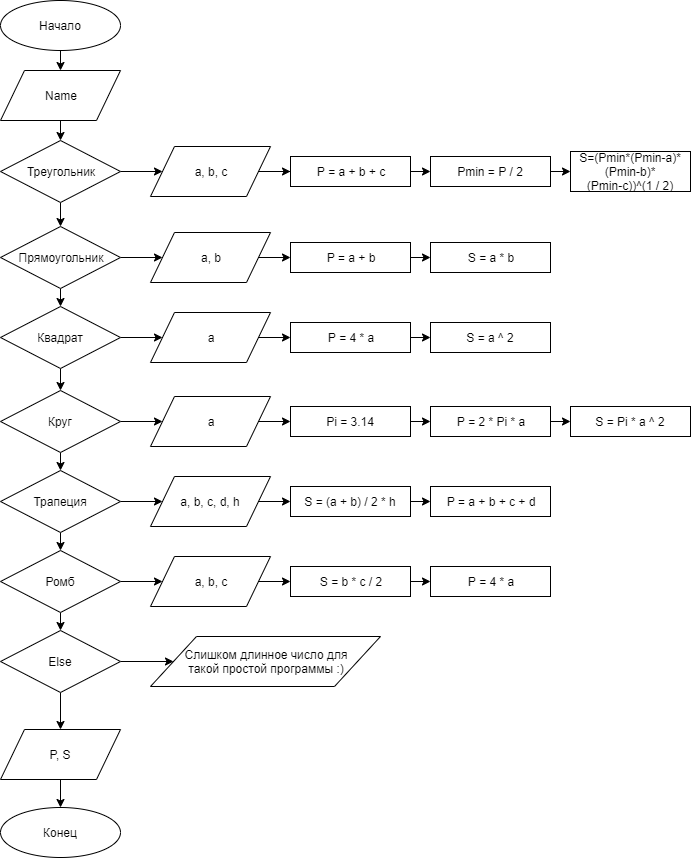

The diagram above was exported from draw.io. Its source (the exported page's mxGraphModel, read from the mxfile embedded in the PNG):
<mxGraphModel dx="581" dy="1868" grid="1" gridSize="10" guides="1" tooltips="1" connect="1" arrows="1" fold="1" page="1" pageScale="1" pageWidth="827" pageHeight="1169" math="0" shadow="0">
  <root>
    <mxCell id="0" />
    <mxCell id="1" parent="0" />
    <mxCell id="Zcu2_mLxezaEYzOF_UR5-142" style="edgeStyle=orthogonalEdgeStyle;rounded=0;orthogonalLoop=1;jettySize=auto;html=1;exitX=0.5;exitY=1;exitDx=0;exitDy=0;entryX=0.5;entryY=0;entryDx=0;entryDy=0;" edge="1" parent="1" source="Zcu2_mLxezaEYzOF_UR5-67" target="Zcu2_mLxezaEYzOF_UR5-69">
      <mxGeometry relative="1" as="geometry" />
    </mxCell>
    <mxCell id="Zcu2_mLxezaEYzOF_UR5-67" value="Начало" style="ellipse;whiteSpace=wrap;html=1;" vertex="1" parent="1">
      <mxGeometry x="1160" y="-280" width="120" height="50" as="geometry" />
    </mxCell>
    <mxCell id="Zcu2_mLxezaEYzOF_UR5-143" style="edgeStyle=orthogonalEdgeStyle;rounded=0;orthogonalLoop=1;jettySize=auto;html=1;exitX=0.5;exitY=1;exitDx=0;exitDy=0;entryX=0.5;entryY=0;entryDx=0;entryDy=0;" edge="1" parent="1" source="Zcu2_mLxezaEYzOF_UR5-69" target="Zcu2_mLxezaEYzOF_UR5-72">
      <mxGeometry relative="1" as="geometry" />
    </mxCell>
    <mxCell id="Zcu2_mLxezaEYzOF_UR5-69" value="Name" style="shape=parallelogram;perimeter=parallelogramPerimeter;whiteSpace=wrap;html=1;" vertex="1" parent="1">
      <mxGeometry x="1160" y="-210" width="120" height="50" as="geometry" />
    </mxCell>
    <mxCell id="Zcu2_mLxezaEYzOF_UR5-146" style="edgeStyle=orthogonalEdgeStyle;rounded=0;orthogonalLoop=1;jettySize=auto;html=1;exitX=1;exitY=0.5;exitDx=0;exitDy=0;" edge="1" parent="1" source="Zcu2_mLxezaEYzOF_UR5-72" target="Zcu2_mLxezaEYzOF_UR5-124">
      <mxGeometry relative="1" as="geometry" />
    </mxCell>
    <mxCell id="Zcu2_mLxezaEYzOF_UR5-151" style="edgeStyle=orthogonalEdgeStyle;rounded=0;orthogonalLoop=1;jettySize=auto;html=1;exitX=0.5;exitY=1;exitDx=0;exitDy=0;entryX=0.5;entryY=0;entryDx=0;entryDy=0;" edge="1" parent="1" source="Zcu2_mLxezaEYzOF_UR5-72" target="Zcu2_mLxezaEYzOF_UR5-78">
      <mxGeometry relative="1" as="geometry" />
    </mxCell>
    <mxCell id="Zcu2_mLxezaEYzOF_UR5-72" value="Треугольник" style="rhombus;whiteSpace=wrap;html=1;" vertex="1" parent="1">
      <mxGeometry x="1160" y="-140" width="120" height="62" as="geometry" />
    </mxCell>
    <mxCell id="Zcu2_mLxezaEYzOF_UR5-155" style="edgeStyle=orthogonalEdgeStyle;rounded=0;orthogonalLoop=1;jettySize=auto;html=1;exitX=1;exitY=0.5;exitDx=0;exitDy=0;entryX=0;entryY=0.5;entryDx=0;entryDy=0;" edge="1" parent="1" source="Zcu2_mLxezaEYzOF_UR5-78" target="Zcu2_mLxezaEYzOF_UR5-126">
      <mxGeometry relative="1" as="geometry" />
    </mxCell>
    <mxCell id="Zcu2_mLxezaEYzOF_UR5-157" style="edgeStyle=orthogonalEdgeStyle;rounded=0;orthogonalLoop=1;jettySize=auto;html=1;exitX=0.5;exitY=1;exitDx=0;exitDy=0;entryX=0.5;entryY=0;entryDx=0;entryDy=0;" edge="1" parent="1" source="Zcu2_mLxezaEYzOF_UR5-78" target="Zcu2_mLxezaEYzOF_UR5-81">
      <mxGeometry relative="1" as="geometry" />
    </mxCell>
    <mxCell id="Zcu2_mLxezaEYzOF_UR5-78" value="Прямоугольник" style="rhombus;whiteSpace=wrap;html=1;" vertex="1" parent="1">
      <mxGeometry x="1160" y="-54" width="120" height="62" as="geometry" />
    </mxCell>
    <mxCell id="Zcu2_mLxezaEYzOF_UR5-158" style="edgeStyle=orthogonalEdgeStyle;rounded=0;orthogonalLoop=1;jettySize=auto;html=1;exitX=1;exitY=0.5;exitDx=0;exitDy=0;entryX=0;entryY=0.5;entryDx=0;entryDy=0;" edge="1" parent="1" source="Zcu2_mLxezaEYzOF_UR5-81" target="Zcu2_mLxezaEYzOF_UR5-128">
      <mxGeometry relative="1" as="geometry" />
    </mxCell>
    <mxCell id="Zcu2_mLxezaEYzOF_UR5-161" style="edgeStyle=orthogonalEdgeStyle;rounded=0;orthogonalLoop=1;jettySize=auto;html=1;exitX=0.5;exitY=1;exitDx=0;exitDy=0;entryX=0.5;entryY=0;entryDx=0;entryDy=0;" edge="1" parent="1" source="Zcu2_mLxezaEYzOF_UR5-81" target="Zcu2_mLxezaEYzOF_UR5-84">
      <mxGeometry relative="1" as="geometry" />
    </mxCell>
    <mxCell id="Zcu2_mLxezaEYzOF_UR5-81" value="Квадрат" style="rhombus;whiteSpace=wrap;html=1;" vertex="1" parent="1">
      <mxGeometry x="1160" y="26" width="120" height="62" as="geometry" />
    </mxCell>
    <mxCell id="Zcu2_mLxezaEYzOF_UR5-163" style="edgeStyle=orthogonalEdgeStyle;rounded=0;orthogonalLoop=1;jettySize=auto;html=1;exitX=1;exitY=0.5;exitDx=0;exitDy=0;entryX=0;entryY=0.5;entryDx=0;entryDy=0;" edge="1" parent="1" source="Zcu2_mLxezaEYzOF_UR5-84" target="Zcu2_mLxezaEYzOF_UR5-130">
      <mxGeometry relative="1" as="geometry" />
    </mxCell>
    <mxCell id="Zcu2_mLxezaEYzOF_UR5-167" style="edgeStyle=orthogonalEdgeStyle;rounded=0;orthogonalLoop=1;jettySize=auto;html=1;exitX=0.5;exitY=1;exitDx=0;exitDy=0;entryX=0.5;entryY=0;entryDx=0;entryDy=0;" edge="1" parent="1" source="Zcu2_mLxezaEYzOF_UR5-84" target="Zcu2_mLxezaEYzOF_UR5-87">
      <mxGeometry relative="1" as="geometry" />
    </mxCell>
    <mxCell id="Zcu2_mLxezaEYzOF_UR5-84" value="Круг" style="rhombus;whiteSpace=wrap;html=1;" vertex="1" parent="1">
      <mxGeometry x="1160" y="110" width="120" height="62" as="geometry" />
    </mxCell>
    <mxCell id="Zcu2_mLxezaEYzOF_UR5-169" style="edgeStyle=orthogonalEdgeStyle;rounded=0;orthogonalLoop=1;jettySize=auto;html=1;exitX=1;exitY=0.5;exitDx=0;exitDy=0;entryX=0;entryY=0.5;entryDx=0;entryDy=0;" edge="1" parent="1" source="Zcu2_mLxezaEYzOF_UR5-87" target="Zcu2_mLxezaEYzOF_UR5-89">
      <mxGeometry relative="1" as="geometry" />
    </mxCell>
    <mxCell id="Zcu2_mLxezaEYzOF_UR5-172" style="edgeStyle=orthogonalEdgeStyle;rounded=0;orthogonalLoop=1;jettySize=auto;html=1;exitX=0.5;exitY=1;exitDx=0;exitDy=0;entryX=0.5;entryY=0;entryDx=0;entryDy=0;" edge="1" parent="1" source="Zcu2_mLxezaEYzOF_UR5-87" target="Zcu2_mLxezaEYzOF_UR5-92">
      <mxGeometry relative="1" as="geometry" />
    </mxCell>
    <mxCell id="Zcu2_mLxezaEYzOF_UR5-87" value="Трапеция" style="rhombus;whiteSpace=wrap;html=1;" vertex="1" parent="1">
      <mxGeometry x="1160" y="190" width="120" height="62" as="geometry" />
    </mxCell>
    <mxCell id="Zcu2_mLxezaEYzOF_UR5-170" style="edgeStyle=orthogonalEdgeStyle;rounded=0;orthogonalLoop=1;jettySize=auto;html=1;exitX=1;exitY=0.5;exitDx=0;exitDy=0;entryX=0;entryY=0.5;entryDx=0;entryDy=0;" edge="1" parent="1" source="Zcu2_mLxezaEYzOF_UR5-89" target="Zcu2_mLxezaEYzOF_UR5-132">
      <mxGeometry relative="1" as="geometry" />
    </mxCell>
    <mxCell id="Zcu2_mLxezaEYzOF_UR5-89" value="a, b, c, d, h" style="shape=parallelogram;perimeter=parallelogramPerimeter;whiteSpace=wrap;html=1;" vertex="1" parent="1">
      <mxGeometry x="1310" y="196" width="120" height="50" as="geometry" />
    </mxCell>
    <mxCell id="Zcu2_mLxezaEYzOF_UR5-173" style="edgeStyle=orthogonalEdgeStyle;rounded=0;orthogonalLoop=1;jettySize=auto;html=1;exitX=1;exitY=0.5;exitDx=0;exitDy=0;entryX=0;entryY=0.5;entryDx=0;entryDy=0;" edge="1" parent="1" source="Zcu2_mLxezaEYzOF_UR5-92" target="Zcu2_mLxezaEYzOF_UR5-94">
      <mxGeometry relative="1" as="geometry" />
    </mxCell>
    <mxCell id="Zcu2_mLxezaEYzOF_UR5-180" style="edgeStyle=orthogonalEdgeStyle;rounded=0;orthogonalLoop=1;jettySize=auto;html=1;exitX=0.5;exitY=1;exitDx=0;exitDy=0;entryX=0.5;entryY=0;entryDx=0;entryDy=0;" edge="1" parent="1" source="Zcu2_mLxezaEYzOF_UR5-92" target="Zcu2_mLxezaEYzOF_UR5-179">
      <mxGeometry relative="1" as="geometry" />
    </mxCell>
    <mxCell id="Zcu2_mLxezaEYzOF_UR5-92" value="Ромб" style="rhombus;whiteSpace=wrap;html=1;" vertex="1" parent="1">
      <mxGeometry x="1160" y="270" width="120" height="62" as="geometry" />
    </mxCell>
    <mxCell id="Zcu2_mLxezaEYzOF_UR5-174" style="edgeStyle=orthogonalEdgeStyle;rounded=0;orthogonalLoop=1;jettySize=auto;html=1;exitX=1;exitY=0.5;exitDx=0;exitDy=0;entryX=0;entryY=0.5;entryDx=0;entryDy=0;" edge="1" parent="1" source="Zcu2_mLxezaEYzOF_UR5-94" target="Zcu2_mLxezaEYzOF_UR5-136">
      <mxGeometry relative="1" as="geometry" />
    </mxCell>
    <mxCell id="Zcu2_mLxezaEYzOF_UR5-94" value="a, b, c" style="shape=parallelogram;perimeter=parallelogramPerimeter;whiteSpace=wrap;html=1;" vertex="1" parent="1">
      <mxGeometry x="1310" y="276" width="120" height="50" as="geometry" />
    </mxCell>
    <mxCell id="Zcu2_mLxezaEYzOF_UR5-95" value="Конец" style="ellipse;whiteSpace=wrap;html=1;" vertex="1" parent="1">
      <mxGeometry x="1160" y="527" width="120" height="50" as="geometry" />
    </mxCell>
    <mxCell id="Zcu2_mLxezaEYzOF_UR5-148" style="edgeStyle=orthogonalEdgeStyle;rounded=0;orthogonalLoop=1;jettySize=auto;html=1;exitX=1;exitY=0.5;exitDx=0;exitDy=0;entryX=0;entryY=0.5;entryDx=0;entryDy=0;" edge="1" parent="1" source="Zcu2_mLxezaEYzOF_UR5-104" target="Zcu2_mLxezaEYzOF_UR5-106">
      <mxGeometry relative="1" as="geometry" />
    </mxCell>
    <mxCell id="Zcu2_mLxezaEYzOF_UR5-104" value="&lt;div&gt;P = a + b + c&lt;/div&gt;" style="rounded=0;whiteSpace=wrap;html=1;" vertex="1" parent="1">
      <mxGeometry x="1450" y="-124" width="120" height="30" as="geometry" />
    </mxCell>
    <mxCell id="Zcu2_mLxezaEYzOF_UR5-149" style="edgeStyle=orthogonalEdgeStyle;rounded=0;orthogonalLoop=1;jettySize=auto;html=1;exitX=1;exitY=0.5;exitDx=0;exitDy=0;entryX=0;entryY=0.5;entryDx=0;entryDy=0;" edge="1" parent="1" source="Zcu2_mLxezaEYzOF_UR5-106" target="Zcu2_mLxezaEYzOF_UR5-108">
      <mxGeometry relative="1" as="geometry" />
    </mxCell>
    <mxCell id="Zcu2_mLxezaEYzOF_UR5-106" value="&lt;div&gt;Pmin = P / 2&lt;/div&gt;" style="rounded=0;whiteSpace=wrap;html=1;" vertex="1" parent="1">
      <mxGeometry x="1590" y="-124" width="120" height="30" as="geometry" />
    </mxCell>
    <mxCell id="Zcu2_mLxezaEYzOF_UR5-108" value="&lt;div&gt;S=(Pmin*(Pmin-a)*(Pmin-b)*&lt;/div&gt;&lt;div&gt;(Pmin-c))^(1 / 2)&lt;/div&gt;" style="rounded=0;whiteSpace=wrap;html=1;" vertex="1" parent="1">
      <mxGeometry x="1730" y="-129" width="120" height="40" as="geometry" />
    </mxCell>
    <mxCell id="Zcu2_mLxezaEYzOF_UR5-154" style="edgeStyle=orthogonalEdgeStyle;rounded=0;orthogonalLoop=1;jettySize=auto;html=1;exitX=1;exitY=0.5;exitDx=0;exitDy=0;entryX=0;entryY=0.5;entryDx=0;entryDy=0;" edge="1" parent="1" source="Zcu2_mLxezaEYzOF_UR5-110" target="Zcu2_mLxezaEYzOF_UR5-112">
      <mxGeometry relative="1" as="geometry" />
    </mxCell>
    <mxCell id="Zcu2_mLxezaEYzOF_UR5-110" value="&lt;div&gt;P = a + b&lt;/div&gt;" style="rounded=0;whiteSpace=wrap;html=1;" vertex="1" parent="1">
      <mxGeometry x="1450" y="-38" width="120" height="30" as="geometry" />
    </mxCell>
    <mxCell id="Zcu2_mLxezaEYzOF_UR5-112" value="&lt;div&gt;S = a * b&lt;/div&gt;" style="rounded=0;whiteSpace=wrap;html=1;" vertex="1" parent="1">
      <mxGeometry x="1590" y="-38" width="120" height="30" as="geometry" />
    </mxCell>
    <mxCell id="Zcu2_mLxezaEYzOF_UR5-160" style="edgeStyle=orthogonalEdgeStyle;rounded=0;orthogonalLoop=1;jettySize=auto;html=1;exitX=1;exitY=0.5;exitDx=0;exitDy=0;entryX=0;entryY=0.5;entryDx=0;entryDy=0;" edge="1" parent="1" source="Zcu2_mLxezaEYzOF_UR5-114" target="Zcu2_mLxezaEYzOF_UR5-116">
      <mxGeometry relative="1" as="geometry" />
    </mxCell>
    <mxCell id="Zcu2_mLxezaEYzOF_UR5-114" value="&lt;div&gt;P = 4 * a&lt;/div&gt;" style="rounded=0;whiteSpace=wrap;html=1;" vertex="1" parent="1">
      <mxGeometry x="1450" y="42" width="120" height="30" as="geometry" />
    </mxCell>
    <mxCell id="Zcu2_mLxezaEYzOF_UR5-116" value="&lt;div&gt;S = a ^ 2&lt;/div&gt;" style="rounded=0;whiteSpace=wrap;html=1;" vertex="1" parent="1">
      <mxGeometry x="1590" y="42" width="120" height="30" as="geometry" />
    </mxCell>
    <mxCell id="Zcu2_mLxezaEYzOF_UR5-165" style="edgeStyle=orthogonalEdgeStyle;rounded=0;orthogonalLoop=1;jettySize=auto;html=1;exitX=1;exitY=0.5;exitDx=0;exitDy=0;entryX=0;entryY=0.5;entryDx=0;entryDy=0;" edge="1" parent="1" source="Zcu2_mLxezaEYzOF_UR5-118" target="Zcu2_mLxezaEYzOF_UR5-120">
      <mxGeometry relative="1" as="geometry" />
    </mxCell>
    <mxCell id="Zcu2_mLxezaEYzOF_UR5-118" value="&lt;div&gt;Pi = 3.14&lt;/div&gt;" style="rounded=0;whiteSpace=wrap;html=1;" vertex="1" parent="1">
      <mxGeometry x="1450" y="126" width="120" height="30" as="geometry" />
    </mxCell>
    <mxCell id="Zcu2_mLxezaEYzOF_UR5-166" style="edgeStyle=orthogonalEdgeStyle;rounded=0;orthogonalLoop=1;jettySize=auto;html=1;exitX=1;exitY=0.5;exitDx=0;exitDy=0;entryX=0;entryY=0.5;entryDx=0;entryDy=0;" edge="1" parent="1" source="Zcu2_mLxezaEYzOF_UR5-120" target="Zcu2_mLxezaEYzOF_UR5-122">
      <mxGeometry relative="1" as="geometry" />
    </mxCell>
    <mxCell id="Zcu2_mLxezaEYzOF_UR5-120" value="&lt;div&gt;P = 2 * Pi * a&lt;/div&gt;" style="rounded=0;whiteSpace=wrap;html=1;" vertex="1" parent="1">
      <mxGeometry x="1590" y="126" width="120" height="30" as="geometry" />
    </mxCell>
    <mxCell id="Zcu2_mLxezaEYzOF_UR5-122" value="&lt;div&gt;S = Pi * a ^ 2&lt;/div&gt;" style="rounded=0;whiteSpace=wrap;html=1;" vertex="1" parent="1">
      <mxGeometry x="1730" y="126" width="120" height="30" as="geometry" />
    </mxCell>
    <mxCell id="Zcu2_mLxezaEYzOF_UR5-147" style="edgeStyle=orthogonalEdgeStyle;rounded=0;orthogonalLoop=1;jettySize=auto;html=1;exitX=1;exitY=0.5;exitDx=0;exitDy=0;" edge="1" parent="1" source="Zcu2_mLxezaEYzOF_UR5-124" target="Zcu2_mLxezaEYzOF_UR5-104">
      <mxGeometry relative="1" as="geometry" />
    </mxCell>
    <mxCell id="Zcu2_mLxezaEYzOF_UR5-124" value="a, b, c" style="shape=parallelogram;perimeter=parallelogramPerimeter;whiteSpace=wrap;html=1;" vertex="1" parent="1">
      <mxGeometry x="1310" y="-134" width="120" height="50" as="geometry" />
    </mxCell>
    <mxCell id="Zcu2_mLxezaEYzOF_UR5-153" style="edgeStyle=orthogonalEdgeStyle;rounded=0;orthogonalLoop=1;jettySize=auto;html=1;exitX=1;exitY=0.5;exitDx=0;exitDy=0;entryX=0;entryY=0.5;entryDx=0;entryDy=0;" edge="1" parent="1" source="Zcu2_mLxezaEYzOF_UR5-126" target="Zcu2_mLxezaEYzOF_UR5-110">
      <mxGeometry relative="1" as="geometry" />
    </mxCell>
    <mxCell id="Zcu2_mLxezaEYzOF_UR5-126" value="a, b" style="shape=parallelogram;perimeter=parallelogramPerimeter;whiteSpace=wrap;html=1;" vertex="1" parent="1">
      <mxGeometry x="1310" y="-48" width="120" height="50" as="geometry" />
    </mxCell>
    <mxCell id="Zcu2_mLxezaEYzOF_UR5-159" style="edgeStyle=orthogonalEdgeStyle;rounded=0;orthogonalLoop=1;jettySize=auto;html=1;exitX=1;exitY=0.5;exitDx=0;exitDy=0;entryX=0;entryY=0.5;entryDx=0;entryDy=0;" edge="1" parent="1" source="Zcu2_mLxezaEYzOF_UR5-128" target="Zcu2_mLxezaEYzOF_UR5-114">
      <mxGeometry relative="1" as="geometry" />
    </mxCell>
    <mxCell id="Zcu2_mLxezaEYzOF_UR5-128" value="a" style="shape=parallelogram;perimeter=parallelogramPerimeter;whiteSpace=wrap;html=1;" vertex="1" parent="1">
      <mxGeometry x="1310" y="32" width="120" height="50" as="geometry" />
    </mxCell>
    <mxCell id="Zcu2_mLxezaEYzOF_UR5-164" style="edgeStyle=orthogonalEdgeStyle;rounded=0;orthogonalLoop=1;jettySize=auto;html=1;exitX=1;exitY=0.5;exitDx=0;exitDy=0;entryX=0;entryY=0.5;entryDx=0;entryDy=0;" edge="1" parent="1" source="Zcu2_mLxezaEYzOF_UR5-130" target="Zcu2_mLxezaEYzOF_UR5-118">
      <mxGeometry relative="1" as="geometry" />
    </mxCell>
    <mxCell id="Zcu2_mLxezaEYzOF_UR5-130" value="a" style="shape=parallelogram;perimeter=parallelogramPerimeter;whiteSpace=wrap;html=1;" vertex="1" parent="1">
      <mxGeometry x="1310" y="116" width="120" height="50" as="geometry" />
    </mxCell>
    <mxCell id="Zcu2_mLxezaEYzOF_UR5-171" style="edgeStyle=orthogonalEdgeStyle;rounded=0;orthogonalLoop=1;jettySize=auto;html=1;exitX=1;exitY=0.5;exitDx=0;exitDy=0;entryX=0;entryY=0.5;entryDx=0;entryDy=0;" edge="1" parent="1" source="Zcu2_mLxezaEYzOF_UR5-132" target="Zcu2_mLxezaEYzOF_UR5-134">
      <mxGeometry relative="1" as="geometry" />
    </mxCell>
    <mxCell id="Zcu2_mLxezaEYzOF_UR5-132" value="&lt;div&gt;S = (a + b) / 2 * h&lt;/div&gt;" style="rounded=0;whiteSpace=wrap;html=1;" vertex="1" parent="1">
      <mxGeometry x="1450" y="206" width="120" height="30" as="geometry" />
    </mxCell>
    <mxCell id="Zcu2_mLxezaEYzOF_UR5-134" value="&lt;div&gt;P = a + b + c + d&lt;/div&gt;" style="rounded=0;whiteSpace=wrap;html=1;" vertex="1" parent="1">
      <mxGeometry x="1590" y="206" width="120" height="30" as="geometry" />
    </mxCell>
    <mxCell id="Zcu2_mLxezaEYzOF_UR5-175" style="edgeStyle=orthogonalEdgeStyle;rounded=0;orthogonalLoop=1;jettySize=auto;html=1;exitX=1;exitY=0.5;exitDx=0;exitDy=0;entryX=0;entryY=0.5;entryDx=0;entryDy=0;" edge="1" parent="1" source="Zcu2_mLxezaEYzOF_UR5-136" target="Zcu2_mLxezaEYzOF_UR5-138">
      <mxGeometry relative="1" as="geometry" />
    </mxCell>
    <mxCell id="Zcu2_mLxezaEYzOF_UR5-136" value="&lt;div&gt;S = b * c / 2&lt;/div&gt;" style="rounded=0;whiteSpace=wrap;html=1;" vertex="1" parent="1">
      <mxGeometry x="1450" y="286" width="120" height="30" as="geometry" />
    </mxCell>
    <mxCell id="Zcu2_mLxezaEYzOF_UR5-138" value="&lt;div&gt;P = 4 * a&lt;/div&gt;" style="rounded=0;whiteSpace=wrap;html=1;" vertex="1" parent="1">
      <mxGeometry x="1590" y="286" width="120" height="30" as="geometry" />
    </mxCell>
    <mxCell id="Zcu2_mLxezaEYzOF_UR5-178" style="edgeStyle=orthogonalEdgeStyle;rounded=0;orthogonalLoop=1;jettySize=auto;html=1;exitX=0.5;exitY=1;exitDx=0;exitDy=0;entryX=0.5;entryY=0;entryDx=0;entryDy=0;" edge="1" parent="1" source="Zcu2_mLxezaEYzOF_UR5-139" target="Zcu2_mLxezaEYzOF_UR5-95">
      <mxGeometry relative="1" as="geometry" />
    </mxCell>
    <mxCell id="Zcu2_mLxezaEYzOF_UR5-139" value="P, S" style="shape=parallelogram;perimeter=parallelogramPerimeter;whiteSpace=wrap;html=1;" vertex="1" parent="1">
      <mxGeometry x="1160" y="449" width="120" height="50" as="geometry" />
    </mxCell>
    <mxCell id="Zcu2_mLxezaEYzOF_UR5-181" style="edgeStyle=orthogonalEdgeStyle;rounded=0;orthogonalLoop=1;jettySize=auto;html=1;exitX=0.5;exitY=1;exitDx=0;exitDy=0;entryX=0.5;entryY=0;entryDx=0;entryDy=0;" edge="1" parent="1" source="Zcu2_mLxezaEYzOF_UR5-179" target="Zcu2_mLxezaEYzOF_UR5-139">
      <mxGeometry relative="1" as="geometry" />
    </mxCell>
    <mxCell id="Zcu2_mLxezaEYzOF_UR5-183" style="edgeStyle=orthogonalEdgeStyle;rounded=0;orthogonalLoop=1;jettySize=auto;html=1;exitX=1;exitY=0.5;exitDx=0;exitDy=0;entryX=0;entryY=0.5;entryDx=0;entryDy=0;" edge="1" parent="1" source="Zcu2_mLxezaEYzOF_UR5-179" target="Zcu2_mLxezaEYzOF_UR5-182">
      <mxGeometry relative="1" as="geometry" />
    </mxCell>
    <mxCell id="Zcu2_mLxezaEYzOF_UR5-179" value="Else" style="rhombus;whiteSpace=wrap;html=1;" vertex="1" parent="1">
      <mxGeometry x="1160" y="350" width="120" height="62" as="geometry" />
    </mxCell>
    <mxCell id="Zcu2_mLxezaEYzOF_UR5-182" value="Слишком длинное число для &lt;br&gt;такой простой программы :)" style="shape=parallelogram;perimeter=parallelogramPerimeter;whiteSpace=wrap;html=1;" vertex="1" parent="1">
      <mxGeometry x="1310" y="356" width="230" height="50" as="geometry" />
    </mxCell>
  </root>
</mxGraphModel>